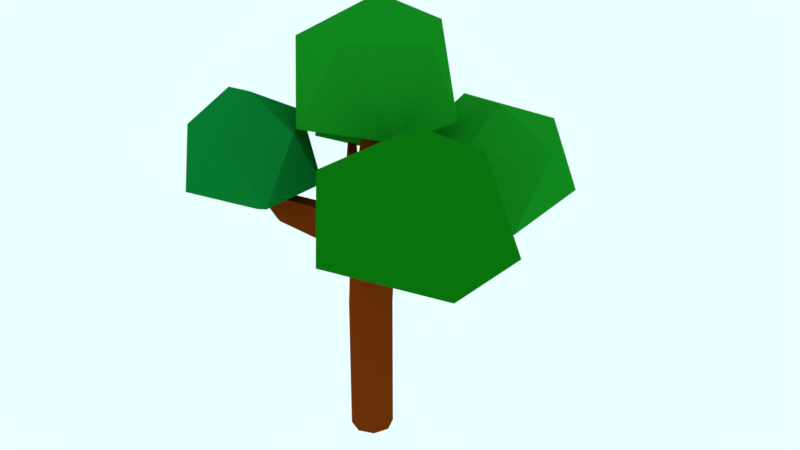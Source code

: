 # Source: Dhaka.Tree1.blend  (saved by Blender 2.78.0; exported with 4.5.12 LTS)
import bpy
from mathutils import Matrix  # noqa: F401  (used for matrix-valued properties, if any)

bpy.ops.wm.read_factory_settings(use_empty=True)
scene = bpy.context.scene
scene.name = 'Scene'

# ---- collections
col_collection_1 = bpy.data.collections.new('Collection 1'); scene.collection.children.link(col_collection_1)

# ---- materials (node trees are filled in below, after node groups)
mat_tree_log = bpy.data.materials.new('Tree.Log')
mat_tree_log.alpha_threshold = 0.0
mat_tree_log.roughness = 0.5
mat_grass = bpy.data.materials.new('Grass')
mat_grass.alpha_threshold = 0.0
mat_grass.roughness = 0.5
mat_leaf_2 = bpy.data.materials.new('Leaf_2')
mat_leaf_2.alpha_threshold = 0.0
mat_leaf_2.roughness = 0.5
mat_leaf = bpy.data.materials.new('Leaf')
mat_leaf.alpha_threshold = 0.0
mat_leaf.roughness = 0.5

# ---- material node trees
mat_tree_log.use_nodes = True; mat_tree_log.node_tree.nodes.clear()
_N = mat_tree_log.node_tree.nodes; _L = mat_tree_log.node_tree.links
n0 = _N.new('ShaderNodeOutputMaterial'); n0.name = 'Material Output'; n0.location = (300, 300)
n1 = _N.new('ShaderNodeBsdfDiffuse'); n1.name = 'Diffuse BSDF'; n1.location = (10, 300)
n1.inputs[0].default_value = (0.1679, 0.03028, 0.002553, 1.0)
_L.new(n1.outputs[0], n0.inputs[0])
n0.is_active_output = True
mat_grass.use_nodes = True; mat_grass.node_tree.nodes.clear()
_N = mat_grass.node_tree.nodes; _L = mat_grass.node_tree.links
n0 = _N.new('ShaderNodeOutputMaterial'); n0.name = 'Material Output'; n0.location = (300, 300)
n1 = _N.new('ShaderNodeBsdfDiffuse'); n1.name = 'Diffuse BSDF'; n1.location = (10, 300)
n1.inputs[0].default_value = (0.002945, 0.1845, 0.02807, 1.0)
_L.new(n1.outputs[0], n0.inputs[0])
n0.is_active_output = True
mat_leaf_2.use_nodes = True; mat_leaf_2.node_tree.nodes.clear()
_N = mat_leaf_2.node_tree.nodes; _L = mat_leaf_2.node_tree.links
n0 = _N.new('ShaderNodeOutputMaterial'); n0.name = 'Material Output'; n0.location = (300, 300)
n1 = _N.new('ShaderNodeBsdfDiffuse'); n1.name = 'Diffuse BSDF'; n1.location = (10, 300)
n1.inputs[0].default_value = (0.003354, 0.1679, 0.003997, 1.0)
_L.new(n1.outputs[0], n0.inputs[0])
n0.is_active_output = True
mat_leaf.use_nodes = True; mat_leaf.node_tree.nodes.clear()
_N = mat_leaf.node_tree.nodes; _L = mat_leaf.node_tree.links
n0 = _N.new('ShaderNodeOutputMaterial'); n0.name = 'Material Output'; n0.location = (300, 300)
n1 = _N.new('ShaderNodeBsdfDiffuse'); n1.name = 'Diffuse BSDF'; n1.location = (10, 300)
n1.inputs[0].default_value = (0.007524, 0.2395, 0.01292, 1.0)
_L.new(n1.outputs[0], n0.inputs[0])
n0.is_active_output = True

# ---- world
world_world = bpy.data.worlds.new('World'); scene.world = world_world
world_world.color = (0.8276, 1.0, 1.0)
world_world.use_sun_shadow = False
world_world.sun_shadow_jitter_overblur = 0.0
world_world.cycles.sampling_method = 'MANUAL'

# ---- meshes
me_cylinder_001 = bpy.data.meshes.new('Cylinder.001')
me_cylinder_001.from_pydata([(0.0, 1.0, -1.0), (0.2347, -0.0997, 1.37), (0.7071, 0.7071, -1.0), (0.3032, -0.1281, 1.37), (1.0, -4.371e-08, -1.0), (0.3316, -0.1966, 1.37), (0.7071, -0.7071, -1.0), (0.3032, -0.2652, 1.37), (-8.742e-08, -1.0, -1.0), (0.2347, -0.2936, 1.37), (-0.7071, -0.7071, -1.0), (0.1661, -0.2652, 1.37), (-1.0, 1.192e-08, -1.0), (0.1377, -0.1966, 1.37), (-0.7071, 0.7071, -1.0), (0.1661, -0.1281, 1.37), (0.0, 1.0, -0.7165), (0.0, 1.0, -0.3831), (0.0, 1.0, -0.04979), (0.226, 0.7838, 0.3571), (0.226, 0.7401, 0.5342), (0.7099, 0.689, 0.5499), (0.8172, 0.7647, 0.3571), (0.7071, 0.7071, -0.04979), (0.7071, 0.7071, -0.3831), (0.7071, 0.7071, -0.7165), (0.7711, 0.2177, 0.5499), (0.7921, 0.2177, 0.3571), (1.0, -4.371e-08, 0.2022), (1.0, -4.371e-08, -0.3831), (1.0, -4.371e-08, -0.7165), (0.6245, -0.6245, 0.6097), (0.6485, -0.6485, 0.4213), (0.7071, -0.7071, 0.2262), (0.7071, -0.7071, -0.3831), (0.7071, -0.7071, -0.7165), (-0.08696, -0.8202, 0.5832), (-0.08696, -0.8484, 0.3239), (-8.742e-08, -1.0, 0.1382), (-8.742e-08, -1.0, -0.3831), (-8.742e-08, -1.0, -0.7165), (-0.6054, -0.6054, 0.5832), (-0.6254, -0.6254, 0.3239), (-0.7071, -0.7071, -0.04979), (-0.7071, -0.7071, -0.3831), (-0.7071, -0.7071, -0.7165), (-0.8202, -0.08696, 0.5832), (-0.8484, -0.08696, 0.3239), (-1.0, 1.192e-08, -0.04979), (-1.0, 1.192e-08, -0.3831), (-1.0, 1.192e-08, -0.7165), (-0.6245, 0.6245, 0.6097), (-0.6485, 0.6485, 0.2974), (-0.7071, 0.7071, -0.04979), (-0.7071, 0.7071, -0.3831), (-0.7071, 0.7071, -0.7165), (1.782, 4.128, 0.5009), (1.782, 4.095, 0.645), (2.144, 4.057, 0.645), (2.224, 4.114, 0.5009), (2.19, 3.705, 0.645), (2.205, 3.705, 0.5009), (2.321, 5.988, 0.8692), (2.321, 5.977, 0.9192), (2.446, 5.964, 0.9192), (2.474, 5.983, 0.8692), (2.462, 5.841, 0.9192), (2.468, 5.841, 0.8692), (-2.531, -2.988, 0.7427), (-2.531, -3.006, 0.5812), (-2.854, -2.854, 0.7427), (-2.867, -2.867, 0.5812), (-2.988, -2.531, 0.7427), (-3.006, -2.531, 0.5812), (-3.885, -4.014, 1.005), (-3.885, -4.018, 0.9596), (-3.976, -3.976, 1.005), (-3.979, -3.979, 0.9596), (-4.014, -3.885, 1.005), (-4.018, -3.885, 0.9596), (3.916, -3.075, 0.6854), (4.124, -3.293, 0.5677), (3.773, -3.942, 0.7496), (3.831, -4.0, 0.5545), (3.037, -4.141, 0.6521), (3.124, -4.293, 0.5834), (5.205, -4.859, 0.9771), (5.305, -4.964, 0.9206), (5.136, -5.275, 1.008), (5.164, -5.304, 0.9143), (4.783, -5.371, 0.9612), (4.825, -5.444, 0.9281), (0.2282, 0.5224, 0.7626), (0.6045, 0.4772, 0.7626), (0.6572, 0.1103, 0.7626), (0.5412, -0.5314, 0.8069), (-0.003593, -0.6837, 0.7873), (-0.4054, -0.5172, 0.7873), (-0.5719, -0.1154, 0.7873), (-0.4196, 0.4294, 0.8069), (-0.2634, 1.053, 0.5911), (-1.008, 0.4644, 0.626), (-0.8688, 0.9708, 0.6449), (-0.2618, 0.8981, 0.7537), (-0.8313, 0.4441, 0.7713), (-0.7229, 0.832, 0.7853), (-2.44, 1.986, 0.7526), (-2.849, 1.662, 0.7644), (-2.773, 1.941, 0.7557), (-2.439, 1.901, 0.8155), (-2.752, 1.651, 0.8251), (-2.692, 1.864, 0.8328), (-2.994, 2.517, 0.9519), (-3.234, 2.327, 0.9589), (-3.189, 2.49, 0.9538), (-2.993, 2.467, 0.9889), (-3.177, 2.321, 0.9945), (-3.142, 2.446, 0.999)], [], [(92, 1, 3, 93), (93, 3, 5, 94), (94, 5, 7, 95), (95, 7, 9, 96), (96, 9, 11, 97), (97, 11, 13, 98), (3, 1, 15, 13, 11, 9, 7, 5), (98, 13, 15, 99), (99, 15, 1, 92), (0, 2, 4, 6, 8, 10, 12, 14), (14, 55, 16, 0), (55, 54, 17, 16), (54, 53, 18, 17), (53, 52, 19, 18), (52, 51, 20, 19), (12, 50, 55, 14), (50, 49, 54, 55), (49, 48, 53, 54), (48, 47, 52, 53), (47, 46, 51, 52), (10, 45, 50, 12), (45, 44, 49, 50), (44, 43, 48, 49), (43, 42, 47, 48), (46, 47, 73, 72), (8, 40, 45, 10), (40, 39, 44, 45), (39, 38, 43, 44), (38, 37, 42, 43), (36, 41, 70, 68), (6, 35, 40, 8), (35, 34, 39, 40), (34, 33, 38, 39), (37, 38, 85, 84), (32, 31, 36, 37), (4, 30, 35, 6), (30, 29, 34, 35), (29, 28, 33, 34), (27, 32, 82, 80), (27, 26, 31, 32), (2, 25, 30, 4), (25, 24, 29, 30), (24, 23, 28, 29), (23, 22, 27, 28), (20, 21, 58, 57), (0, 16, 25, 2), (16, 17, 24, 25), (17, 18, 23, 24), (18, 19, 22, 23), (19, 20, 57, 56), (57, 58, 64, 63), (61, 59, 65, 67), (26, 27, 61, 60), (27, 22, 59, 61), (22, 19, 56, 59), (21, 26, 60, 58), (65, 64, 66, 67), (62, 63, 64, 65), (58, 60, 66, 64), (60, 61, 67, 66), (56, 57, 63, 62), (59, 56, 62, 65), (70, 72, 78, 76), (68, 70, 76, 74), (47, 42, 71, 73), (42, 37, 69, 71), (37, 36, 68, 69), (41, 46, 72, 70), (77, 76, 78, 79), (75, 74, 76, 77), (72, 73, 79, 78), (69, 68, 74, 75), (71, 69, 75, 77), (73, 71, 77, 79), (82, 84, 90, 88), (80, 82, 88, 86), (38, 33, 83, 85), (33, 28, 81, 83), (28, 27, 80, 81), (32, 37, 84, 82), (89, 88, 90, 91), (87, 86, 88, 89), (84, 85, 91, 90), (81, 80, 86, 87), (83, 81, 87, 89), (85, 83, 89, 91), (20, 51, 102, 100), (99, 92, 103, 105), (41, 97, 98, 46), (36, 96, 97, 41), (31, 95, 96, 36), (26, 94, 95, 31), (21, 93, 94, 26), (20, 92, 93, 21), (104, 105, 111, 110), (102, 101, 107, 108), (92, 20, 100, 103), (98, 99, 105, 104), (51, 46, 101, 102), (46, 98, 104, 101), (107, 110, 116, 113), (106, 108, 114, 112), (103, 100, 106, 109), (100, 102, 108, 106), (101, 104, 110, 107), (105, 103, 109, 111), (114, 117, 115, 112), (113, 116, 117, 114), (111, 109, 115, 117), (108, 107, 113, 114), (110, 111, 117, 116), (109, 106, 112, 115)])
me_cylinder_001.materials.append(mat_tree_log)
me_cylinder_001.use_remesh_preserve_volume = False
me_cylinder_001.use_remesh_preserve_attributes = False
me_cylinder_001.use_mirror_vertex_groups = False
me_cylinder_001.update()
me_icosphere_009 = bpy.data.meshes.new('Icosphere.009')
me_icosphere_009.from_pydata([(0.0, 0.0, -0.8811), (0.856, -0.5257, -0.4472), (-0.5186, -0.8506, -0.4472), (-1.137, 0.0, -0.4472), (-0.2764, 0.8506, -0.4472), (0.856, 0.5257, -0.4472), (0.03418, -0.682, 0.4472), (-0.7858, -0.5257, 0.3726), (-0.9658, 0.3844, 0.6107), (0.2764, 0.6946, 0.4472), (0.8781, 0.0, 0.4472), (0.0, 0.0, 0.8527)], [], [(0, 1, 2), (1, 0, 5), (0, 2, 3), (0, 3, 4), (0, 4, 5), (1, 5, 10), (2, 1, 6), (3, 2, 7), (4, 3, 8), (5, 4, 9), (1, 10, 6), (2, 6, 7), (3, 7, 8), (4, 8, 9), (5, 9, 10), (6, 10, 11), (7, 6, 11), (8, 7, 11), (9, 8, 11), (10, 9, 11)])
me_icosphere_009.materials.append(mat_grass)
me_icosphere_009.use_remesh_preserve_volume = False
me_icosphere_009.use_remesh_preserve_attributes = False
me_icosphere_009.use_mirror_vertex_groups = False
me_icosphere_009.update()
me_icosphere_008 = bpy.data.meshes.new('Icosphere.008')
me_icosphere_008.from_pydata([(0.0, 0.0, -0.8811), (0.856, -0.5257, -0.4472), (-0.5186, -0.8506, -0.4472), (-1.137, 0.0, -0.4472), (-0.2764, 0.8506, -0.4472), (0.856, 0.5257, -0.4472), (0.03418, -0.682, 0.4472), (-0.7858, -0.5257, 0.3726), (-0.7654, 0.2912, 0.2686), (0.2764, 0.6946, 0.4472), (0.8781, 0.0, 0.4472), (0.0, 0.0, 0.8527)], [], [(0, 1, 2), (1, 0, 5), (0, 2, 3), (0, 3, 4), (0, 4, 5), (1, 5, 10), (2, 1, 6), (3, 2, 7), (4, 3, 8), (5, 4, 9), (1, 10, 6), (2, 6, 7), (3, 7, 8), (4, 8, 9), (5, 9, 10), (6, 10, 11), (7, 6, 11), (8, 7, 11), (9, 8, 11), (10, 9, 11)])
me_icosphere_008.materials.append(mat_leaf_2)
me_icosphere_008.use_remesh_preserve_volume = False
me_icosphere_008.use_remesh_preserve_attributes = False
me_icosphere_008.use_mirror_vertex_groups = False
me_icosphere_008.update()
me_icosphere_007 = bpy.data.meshes.new('Icosphere.007')
me_icosphere_007.from_pydata([(0.0, 0.0, -0.8811), (0.856, -0.5257, -0.4472), (-0.5186, -0.8013, -0.4472), (-1.137, 0.0, -0.4472), (-0.2764, 0.8506, -0.4472), (0.8457, 0.451, -0.3538), (0.04651, -0.6003, 0.3621), (-0.7858, -0.5257, 0.3726), (-0.9658, 0.3844, 0.6107), (0.2764, 0.628, 0.4472), (0.8781, 0.0, 0.4472), (0.0, 0.0, 0.8527)], [], [(0, 1, 2), (1, 0, 5), (0, 2, 3), (0, 3, 4), (0, 4, 5), (1, 5, 10), (2, 1, 6), (3, 2, 7), (4, 3, 8), (5, 4, 9), (1, 10, 6), (2, 6, 7), (3, 7, 8), (4, 8, 9), (5, 9, 10), (6, 10, 11), (7, 6, 11), (8, 7, 11), (9, 8, 11), (10, 9, 11)])
me_icosphere_007.materials.append(mat_leaf)
me_icosphere_007.use_remesh_preserve_volume = False
me_icosphere_007.use_remesh_preserve_attributes = False
me_icosphere_007.use_mirror_vertex_groups = False
me_icosphere_007.update()
me_icosphere_006 = bpy.data.meshes.new('Icosphere.006')
me_icosphere_006.from_pydata([(-0.00463, -0.01435, -0.682), (0.6767, -0.463, -0.4258), (-0.5186, -0.8506, -0.4472), (-1.035, 0.005308, -0.4472), (-0.1451, 0.761, -0.4057), (0.7439, 0.5257, -0.4472), (0.03418, -0.682, 0.4472), (-0.7858, -0.5257, 0.3726), (-0.7552, -0.07291, 0.4255), (0.2764, 0.7984, 0.4472), (0.7549, 0.0, 0.4472), (0.0, 0.0, 0.8081)], [], [(0, 1, 2), (1, 0, 5), (0, 2, 3), (0, 3, 4), (0, 4, 5), (1, 5, 10), (2, 1, 6), (3, 2, 7), (4, 3, 8), (5, 4, 9), (1, 10, 6), (2, 6, 7), (3, 7, 8), (4, 8, 9), (5, 9, 10), (6, 10, 11), (7, 6, 11), (8, 7, 11), (9, 8, 11), (10, 9, 11)])
me_icosphere_006.materials.append(mat_leaf)
me_icosphere_006.use_remesh_preserve_volume = False
me_icosphere_006.use_remesh_preserve_attributes = False
me_icosphere_006.use_mirror_vertex_groups = False
me_icosphere_006.update()
me_icosphere_005 = bpy.data.meshes.new('Icosphere.005')
me_icosphere_005.from_pydata([(0.0, 0.0, -0.8811), (0.856, -0.557, -0.4472), (-0.5186, -0.9704, -0.4472), (-1.137, 0.0, -0.4472), (-0.2764, 0.8506, -0.4472), (0.856, 0.5257, -0.4472), (0.03418, -0.8398, 0.4472), (-0.7858, -0.5257, 0.3726), (-0.9658, 0.3844, 0.6107), (0.2764, 0.6946, 0.4472), (1.024, 0.0, 0.4472), (0.0, 0.0, 0.8527)], [], [(0, 1, 2), (1, 0, 5), (0, 2, 3), (0, 3, 4), (0, 4, 5), (1, 5, 10), (2, 1, 6), (3, 2, 7), (4, 3, 8), (5, 4, 9), (1, 10, 6), (2, 6, 7), (3, 7, 8), (4, 8, 9), (5, 9, 10), (6, 10, 11), (7, 6, 11), (8, 7, 11), (9, 8, 11), (10, 9, 11)])
me_icosphere_005.materials.append(mat_leaf)
me_icosphere_005.use_remesh_preserve_volume = False
me_icosphere_005.use_remesh_preserve_attributes = False
me_icosphere_005.use_mirror_vertex_groups = False
me_icosphere_005.update()

# ---- objects
ob_cylinder_001 = bpy.data.objects.new('Cylinder.001', me_cylinder_001)
ob_icosphere_009 = bpy.data.objects.new('Icosphere.009', me_icosphere_009)
ob_icosphere_008 = bpy.data.objects.new('Icosphere.008', me_icosphere_008)
ob_icosphere_007 = bpy.data.objects.new('Icosphere.007', me_icosphere_007)
ob_icosphere_006 = bpy.data.objects.new('Icosphere.006', me_icosphere_006)
ob_icosphere_005 = bpy.data.objects.new('Icosphere.005', me_icosphere_005)

# ---- transforms, parenting, visibility, modifiers, constraints
ob_cylinder_001.location = (-0.1175, -0.1978, 2.777)
ob_cylinder_001.scale = (0.3846, 0.3846, 2.728)
ob_cylinder_001.lineart.crease_threshold = 0.0
ob_icosphere_009.location = (-1.581, -1.399, 5.523)
ob_icosphere_009.scale = (1.077, 1.217, 1.217)
ob_icosphere_009.lineart.crease_threshold = 0.0
ob_icosphere_008.location = (1.872, -1.399, 5.523)
ob_icosphere_008.scale = (1.561, 1.561, 1.561)
ob_icosphere_008.lineart.crease_threshold = 0.0
ob_icosphere_007.location = (1.247, 1.51, 5.082)
ob_icosphere_007.scale = (1.286, 1.907, 1.286)
ob_icosphere_007.lineart.crease_threshold = 0.0
ob_icosphere_006.location = (0.02084, -0.0859, 6.833)
ob_icosphere_006.scale = (1.393, 1.393, 1.657)
ob_icosphere_006.lineart.crease_threshold = 0.0
ob_icosphere_005.location = (-1.176, 1.246, 5.719)
ob_icosphere_005.scale = (1.073, 1.073, 1.073)
ob_icosphere_005.lineart.crease_threshold = 0.0

# ---- collection membership
col_collection_1.objects.link(ob_cylinder_001)
col_collection_1.objects.link(ob_icosphere_009)
col_collection_1.objects.link(ob_icosphere_008)
col_collection_1.objects.link(ob_icosphere_007)
col_collection_1.objects.link(ob_icosphere_006)
col_collection_1.objects.link(ob_icosphere_005)

# ---- scene / render settings (as saved in the file)
scene.frame_start = 1; scene.frame_end = 250; scene.frame_set(1)
scene.render.engine = 'CYCLES'
scene.render.resolution_percentage = 50
scene.render.dither_intensity = 0.0
scene.cycles.use_denoising = False
scene.cycles.samples = 500
scene.cycles.sampling_pattern = 'TABULATED_SOBOL'
scene.cycles.light_sampling_threshold = 0.0
scene.cycles.use_adaptive_sampling = False
scene.cycles.use_light_tree = False
scene.cycles.blur_glossy = 0.0
scene.cycles.sample_clamp_indirect = 0.0
scene.view_settings.view_transform = 'Standard'
bpy.context.view_layer.update()

# ---- added for rendering (the .blend has no active camera): camera
cam_auto = bpy.data.cameras.new('AutoCamera')
cam_auto.lens = 50.0
cam_auto.sensor_width = 36.0
cam_auto.clip_end = 1000.0
ob_auto_camera = bpy.data.objects.new('AutoCamera', cam_auto)
scene.collection.objects.link(ob_auto_camera)
ob_auto_camera.location = (11.0439, -12.7871, 12.7701)
ob_auto_camera.rotation_euler = (1.09748, -7.21219e-08, 0.694738)
scene.camera = ob_auto_camera
bpy.context.view_layer.update()
